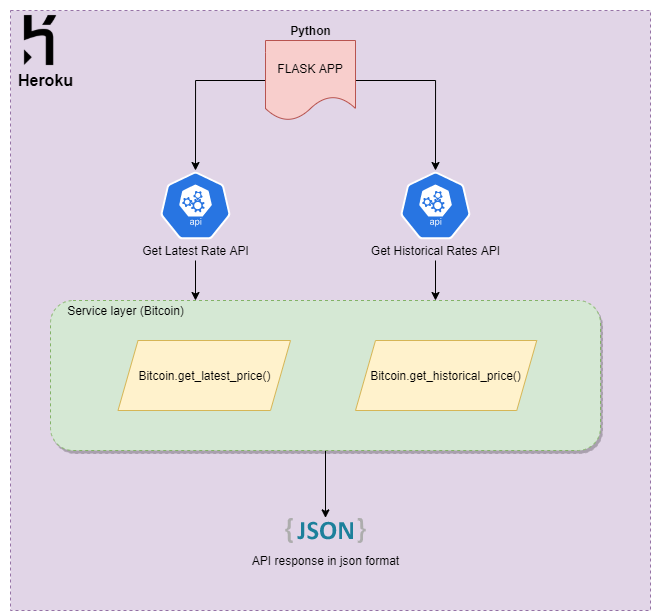

The diagram above was exported from draw.io. Its source (the exported page's mxGraphModel, read from the mxfile embedded in the PNG):
<mxGraphModel dx="920" dy="514" grid="1" gridSize="10" guides="1" tooltips="1" connect="1" arrows="1" fold="1" page="1" pageScale="1" pageWidth="850" pageHeight="1100" math="0" shadow="0">
  <root>
    <mxCell id="0" />
    <mxCell id="1" parent="0" />
    <mxCell id="ams8aZ_16cO17N1MAlP4-1" value="" style="rounded=0;whiteSpace=wrap;html=1;dashed=1;fillColor=#e1d5e7;strokeColor=#9673a6;shadow=0;glass=0;sketch=0;fontFamily=Helvetica;" vertex="1" parent="1">
      <mxGeometry x="120" y="40" width="640" height="600" as="geometry" />
    </mxCell>
    <mxCell id="iFnxAlVRI1Z5s1yARdpM-17" style="edgeStyle=orthogonalEdgeStyle;rounded=0;orthogonalLoop=1;jettySize=auto;html=1;" parent="1" source="iFnxAlVRI1Z5s1yARdpM-10" target="iFnxAlVRI1Z5s1yARdpM-18" edge="1">
      <mxGeometry relative="1" as="geometry">
        <mxPoint x="435" y="560" as="targetPoint" />
      </mxGeometry>
    </mxCell>
    <mxCell id="iFnxAlVRI1Z5s1yARdpM-10" value="" style="rounded=1;whiteSpace=wrap;html=1;dashed=1;shadow=1;glass=0;sketch=0;fillColor=#d5e8d4;strokeColor=#82b366;" parent="1" vertex="1">
      <mxGeometry x="160" y="330" width="550" height="150" as="geometry" />
    </mxCell>
    <mxCell id="iFnxAlVRI1Z5s1yARdpM-1" value="" style="html=1;dashed=0;whitespace=wrap;fillColor=#2875E2;strokeColor=#ffffff;points=[[0.005,0.63,0],[0.1,0.2,0],[0.9,0.2,0],[0.5,0,0],[0.995,0.63,0],[0.72,0.99,0],[0.5,1,0],[0.28,0.99,0]];shape=mxgraph.kubernetes.icon;prIcon=api" parent="1" vertex="1">
      <mxGeometry x="270" y="200" width="70" height="70" as="geometry" />
    </mxCell>
    <mxCell id="iFnxAlVRI1Z5s1yARdpM-14" style="edgeStyle=orthogonalEdgeStyle;rounded=0;orthogonalLoop=1;jettySize=auto;html=1;" parent="1" source="iFnxAlVRI1Z5s1yARdpM-2" edge="1">
      <mxGeometry relative="1" as="geometry">
        <mxPoint x="305" y="330" as="targetPoint" />
      </mxGeometry>
    </mxCell>
    <mxCell id="iFnxAlVRI1Z5s1yARdpM-2" value="Get Latest Rate API" style="text;html=1;align=center;verticalAlign=middle;resizable=0;points=[];autosize=1;" parent="1" vertex="1">
      <mxGeometry x="245" y="270" width="120" height="20" as="geometry" />
    </mxCell>
    <mxCell id="iFnxAlVRI1Z5s1yARdpM-3" value="" style="html=1;dashed=0;whitespace=wrap;fillColor=#2875E2;strokeColor=#ffffff;points=[[0.005,0.63,0],[0.1,0.2,0],[0.9,0.2,0],[0.5,0,0],[0.995,0.63,0],[0.72,0.99,0],[0.5,1,0],[0.28,0.99,0]];shape=mxgraph.kubernetes.icon;prIcon=api" parent="1" vertex="1">
      <mxGeometry x="510" y="200" width="70" height="70" as="geometry" />
    </mxCell>
    <mxCell id="iFnxAlVRI1Z5s1yARdpM-16" style="edgeStyle=orthogonalEdgeStyle;rounded=0;orthogonalLoop=1;jettySize=auto;html=1;" parent="1" source="iFnxAlVRI1Z5s1yARdpM-4" edge="1">
      <mxGeometry relative="1" as="geometry">
        <mxPoint x="545" y="330" as="targetPoint" />
      </mxGeometry>
    </mxCell>
    <mxCell id="iFnxAlVRI1Z5s1yARdpM-4" value="Get Historical Rates API" style="text;html=1;align=center;verticalAlign=middle;resizable=0;points=[];autosize=1;" parent="1" vertex="1">
      <mxGeometry x="475" y="270" width="140" height="20" as="geometry" />
    </mxCell>
    <mxCell id="iFnxAlVRI1Z5s1yARdpM-6" style="edgeStyle=orthogonalEdgeStyle;rounded=0;orthogonalLoop=1;jettySize=auto;html=1;entryX=0.5;entryY=0;entryDx=0;entryDy=0;entryPerimeter=0;" parent="1" source="iFnxAlVRI1Z5s1yARdpM-5" target="iFnxAlVRI1Z5s1yARdpM-1" edge="1">
      <mxGeometry relative="1" as="geometry" />
    </mxCell>
    <mxCell id="iFnxAlVRI1Z5s1yARdpM-7" style="edgeStyle=orthogonalEdgeStyle;rounded=0;orthogonalLoop=1;jettySize=auto;html=1;entryX=0.5;entryY=0;entryDx=0;entryDy=0;entryPerimeter=0;" parent="1" source="iFnxAlVRI1Z5s1yARdpM-5" target="iFnxAlVRI1Z5s1yARdpM-3" edge="1">
      <mxGeometry relative="1" as="geometry" />
    </mxCell>
    <mxCell id="iFnxAlVRI1Z5s1yARdpM-5" value="FLASK APP" style="shape=document;whiteSpace=wrap;html=1;boundedLbl=1;fillColor=#f8cecc;strokeColor=#b85450;" parent="1" vertex="1">
      <mxGeometry x="375" y="70" width="90" height="80" as="geometry" />
    </mxCell>
    <mxCell id="iFnxAlVRI1Z5s1yARdpM-8" value="Bitcoin.get_latest_price()" style="shape=parallelogram;perimeter=parallelogramPerimeter;whiteSpace=wrap;html=1;fixedSize=1;fillColor=#fff2cc;strokeColor=#d6b656;" parent="1" vertex="1">
      <mxGeometry x="227.5" y="370" width="172.5" height="70" as="geometry" />
    </mxCell>
    <mxCell id="iFnxAlVRI1Z5s1yARdpM-9" value="Bitcoin.get_historical_price()" style="shape=parallelogram;perimeter=parallelogramPerimeter;whiteSpace=wrap;html=1;fixedSize=1;fillColor=#fff2cc;strokeColor=#d6b656;" parent="1" vertex="1">
      <mxGeometry x="465" y="370" width="181.25" height="70" as="geometry" />
    </mxCell>
    <mxCell id="iFnxAlVRI1Z5s1yARdpM-11" value="Service layer (Bitcoin)" style="text;html=1;align=center;verticalAlign=middle;resizable=0;points=[];autosize=1;" parent="1" vertex="1">
      <mxGeometry x="170" y="330" width="130" height="20" as="geometry" />
    </mxCell>
    <mxCell id="iFnxAlVRI1Z5s1yARdpM-18" value="" style="dashed=0;outlineConnect=0;html=1;align=center;labelPosition=center;verticalLabelPosition=bottom;verticalAlign=top;shape=mxgraph.weblogos.json_2" parent="1" vertex="1">
      <mxGeometry x="394.8" y="547.4" width="80.4" height="25.200000000000003" as="geometry" />
    </mxCell>
    <mxCell id="iFnxAlVRI1Z5s1yARdpM-19" value="API response in json format" style="text;html=1;align=center;verticalAlign=middle;resizable=0;points=[];autosize=1;" parent="1" vertex="1">
      <mxGeometry x="355" y="580" width="160" height="20" as="geometry" />
    </mxCell>
    <mxCell id="iFnxAlVRI1Z5s1yARdpM-20" value="&lt;b&gt;Python&lt;/b&gt;" style="text;html=1;align=center;verticalAlign=middle;resizable=0;points=[];autosize=1;" parent="1" vertex="1">
      <mxGeometry x="389.8" y="50" width="60" height="20" as="geometry" />
    </mxCell>
    <mxCell id="ams8aZ_16cO17N1MAlP4-2" value="&lt;b&gt;&lt;font style=&quot;font-size: 16px&quot;&gt;Heroku&lt;/font&gt;&lt;/b&gt;" style="text;html=1;align=center;verticalAlign=middle;resizable=0;points=[];autosize=1;fontFamily=Helvetica;" vertex="1" parent="1">
      <mxGeometry x="120" y="100" width="70" height="20" as="geometry" />
    </mxCell>
    <mxCell id="ams8aZ_16cO17N1MAlP4-3" value="" style="shape=image;html=1;verticalAlign=top;verticalLabelPosition=bottom;labelBackgroundColor=#ffffff;imageAspect=0;aspect=fixed;image=https://cdn1.iconfinder.com/data/icons/simple-icons/128/heroku-128-black.png;rounded=0;shadow=0;glass=0;dashed=1;sketch=0;gradientColor=none;fontFamily=Helvetica;" vertex="1" parent="1">
      <mxGeometry x="110" y="30" width="80" height="80" as="geometry" />
    </mxCell>
  </root>
</mxGraphModel>